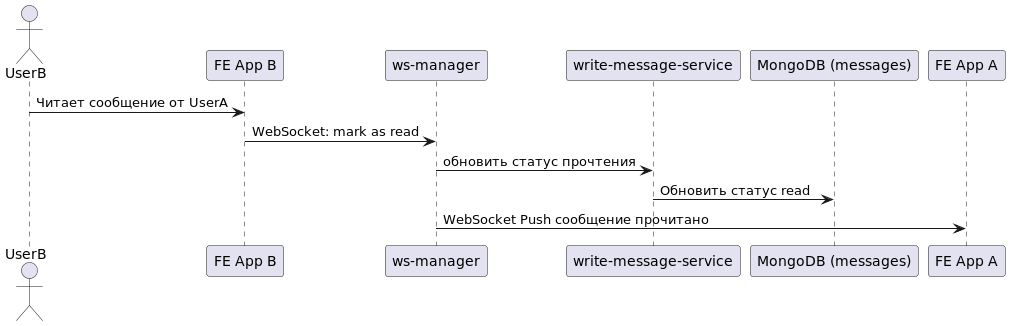

The diagram above was rendered by PlantUML. Its source (embedded in the PNG):
@startuml
actor UserB
participant "FE App B" as FE_B
participant "ws-manager" as WS
participant "write-message-service" as WMS
participant "MongoDB (messages)" as Mongo

UserB -> FE_B: Читает сообщение от UserA
FE_B -> WS: WebSocket: mark as read
WS -> WMS: обновить статус прочтения
WMS -> Mongo: Обновить статус read
WS -> "FE App A": WebSocket Push сообщение прочитано
@enduml